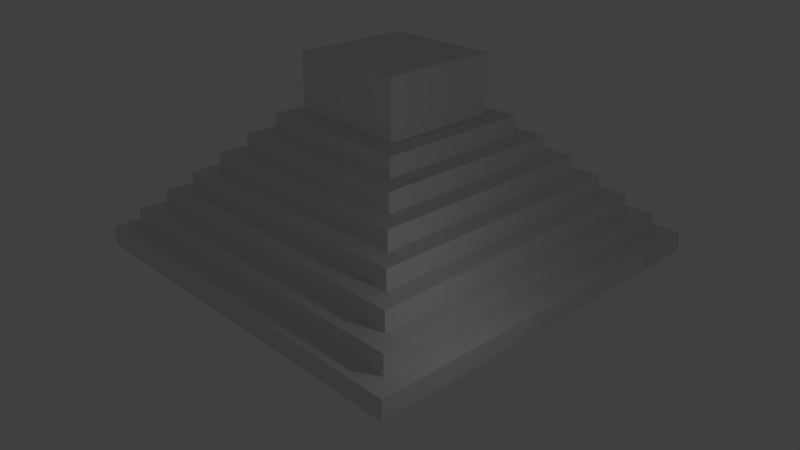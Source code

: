 # Source: pyramide.blend  (saved by Blender 2.79.0; exported with 4.5.12 LTS)
import bpy
from mathutils import Matrix  # noqa: F401  (used for matrix-valued properties, if any)

bpy.ops.wm.read_factory_settings(use_empty=True)
scene = bpy.context.scene
scene.name = 'Scene'

# ---- collections
col_collection_1 = bpy.data.collections.new('Collection 1'); scene.collection.children.link(col_collection_1)

# ---- materials (node trees are filled in below, after node groups)
mat_material = bpy.data.materials.new('Material')
mat_material.alpha_threshold = 0.0
mat_material.use_transparent_shadow = False
mat_material.roughness = 0.5
mat_material.line_color = (0.0, 0.0, 0.0, 1.0)

# ---- material node trees

# ---- world
world_world = bpy.data.worlds.new('World'); scene.world = world_world
world_world.color = (0.05088, 0.05088, 0.05088)
world_world.use_sun_shadow = False
world_world.sun_shadow_jitter_overblur = 0.0
world_world.cycles.sampling_method = 'MANUAL'

# ---- cameras
cam_camera = bpy.data.cameras.new('Camera')
cam_camera.clip_end = 100.0
cam_camera.lens = 35.0
cam_camera.sensor_width = 32.0
cam_camera.sensor_height = 18.0
cam_camera.ortho_scale = 7.314
cam_camera.dof.focus_distance = 0.0
cam_camera.dof.aperture_fstop = 128.0

# ---- lights
light_lamp = bpy.data.lights.new('Lamp', 'POINT')
light_lamp.transmission_factor = 0.0
light_lamp.cutoff_distance = 30.0
light_lamp.energy = 100.0
light_lamp.shadow_buffer_clip_start = 1.001
light_lamp.shadow_soft_size = 0.1
light_lamp.shadow_maximum_resolution = 0.006
light_lamp.use_absolute_resolution = True

# ---- meshes
me_cube = bpy.data.meshes.new('Cube')
me_cube.from_pydata([(1.0, 1.0, -1.0), (1.0, -1.0, -1.0), (-1.0, -1.0, -1.0), (-1.0, 1.0, -1.0), (0.9, 0.9, 1.0), (0.9, -0.9, 1.0), (-0.9, -0.9, 1.0), (-0.9, 0.9, 1.0), (1.0, 1.0, 1.0), (1.0, -1.0, 1.0), (-1.0, 1.0, 1.0), (-1.0, -1.0, 1.0), (0.8, 0.8, 3.0), (0.8, -0.8, 3.0), (-0.8, 0.8, 3.0), (-0.8, -0.8, 3.0), (0.9, 0.9, 3.0), (0.9, -0.9, 3.0), (-0.9, 0.9, 3.0), (-0.9, -0.9, 3.0), (0.7, 0.7, 5.0), (-0.7, 0.7, 5.0), (0.8, 0.8, 5.0), (0.8, -0.8, 5.0), (-0.8, 0.8, 5.0), (-0.8, -0.8, 5.0), (0.7, -0.7, 5.0), (-0.7, -0.7, 5.0), (0.7, 0.7, 7.0), (0.6, 0.6, 7.0), (0.6, -0.6, 7.0), (-0.6, 0.6, 7.0), (-0.6, -0.6, 7.0), (0.7, -0.7, 7.0), (-0.7, 0.7, 7.0), (-0.7, -0.7, 7.0), (0.5, 0.5, 9.0), (0.5, -0.5, 9.0), (-0.5, 0.5, 9.0), (-0.5, -0.5, 9.0), (0.6, 0.6, 9.0), (0.6, -0.6, 9.0), (-0.6, 0.6, 9.0), (-0.6, -0.6, 9.0), (0.4, 0.4, 11.0), (0.4, -0.4, 11.0), (-0.4, 0.4, 11.0), (-0.4, -0.4, 11.0), (0.5, 0.5, 11.0), (0.5, -0.5, 11.0), (-0.5, 0.5, 11.0), (-0.5, -0.5, 11.0), (0.3, 0.3, 13.0), (0.3, -0.3, 13.0), (-0.3, 0.3, 13.0), (-0.3, -0.3, 13.0), (0.4, 0.4, 13.0), (0.4, -0.4, 13.0), (-0.4, 0.4, 13.0), (-0.4, -0.4, 13.0), (0.3, 0.3, 19.0), (0.3, -0.3, 19.0), (-0.3, 0.3, 19.0), (-0.3, -0.3, 19.0), (0.15, 1.0, -1.0), (0.15, -1.0, -1.0), (0.15, 1.0, 1.0), (0.15, -1.0, 1.0), (0.15, 0.9, 1.0), (0.15, -0.9, 1.0), (0.15, 0.9, 3.0), (0.15, -0.9, 3.0), (0.15, 0.8, 3.0), (0.15, -0.8, 3.0), (0.15, 0.8, 5.0), (0.15, -0.8, 5.0), (0.15, -0.7, 5.0), (0.15, 0.7, 5.0), (0.15, 0.7, 7.0), (0.15, -0.7, 7.0), (0.15, 0.6, 7.0), (0.15, -0.6, 7.0), (0.15, 0.6, 9.0), (0.15, -0.6, 9.0), (0.15, 0.5, 9.0), (0.15, -0.5, 9.0), (0.15, 0.5, 11.0), (0.15, -0.5, 11.0), (0.15, 0.4, 11.0), (0.15, -0.4, 11.0), (0.15, 0.4, 13.0), (0.15, -0.4, 13.0), (0.15, 0.3, 13.0), (0.15, -0.3, 13.0), (0.15, 0.3, 19.0), (0.15, -0.3, 19.0), (-0.15, 1.0, -1.0), (-0.15, -1.0, -1.0), (-0.15, 1.0, 1.0), (-0.15, -1.0, 1.0), (-0.15, 0.9, 1.0), (-0.15, -0.9, 1.0), (-0.15, 0.9, 3.0), (-0.15, -0.9, 3.0), (-0.15, 0.8, 3.0), (-0.15, -0.8, 3.0), (-0.15, 0.8, 5.0), (-0.15, -0.8, 5.0), (-0.15, -0.7, 5.0), (-0.15, 0.7, 5.0), (-0.15, -0.7, 7.0), (-0.15, 0.7, 7.0), (-0.15, 0.6, 7.0), (-0.15, -0.6, 7.0), (-0.15, 0.6, 9.0), (-0.15, -0.6, 9.0), (-0.15, 0.5, 9.0), (-0.15, -0.5, 9.0), (-0.15, 0.5, 11.0), (-0.15, -0.5, 11.0), (-0.15, 0.4, 11.0), (-0.15, -0.4, 11.0), (-0.15, 0.4, 13.0), (-0.15, -0.4, 13.0), (-0.15, 0.3, 13.0), (-0.15, -0.3, 13.0), (-0.15, 0.3, 19.0), (-0.15, -0.3, 19.0)], [], [(96, 97, 2, 3), (69, 5, 17, 71), (0, 8, 9, 1), (97, 99, 11, 2), (2, 11, 10, 3), (98, 96, 3, 10), (4, 5, 9, 8), (68, 4, 8, 66), (101, 6, 11, 99), (6, 7, 10, 11), (73, 13, 23, 75), (5, 4, 16, 17), (7, 6, 19, 18), (100, 7, 18, 102), (12, 13, 17, 16), (72, 12, 16, 70), (105, 15, 19, 103), (15, 14, 18, 19), (13, 12, 22, 23), (14, 15, 25, 24), (104, 14, 24, 106), (20, 26, 23, 22), (77, 20, 22, 74), (108, 27, 25, 107), (27, 21, 24, 25), (76, 26, 33, 79), (26, 20, 28, 33), (21, 27, 35, 34), (109, 21, 34, 111), (81, 30, 41, 83), (29, 30, 33, 28), (80, 29, 28, 78), (113, 32, 35, 110), (32, 31, 34, 35), (85, 37, 49, 87), (30, 29, 40, 41), (31, 32, 43, 42), (112, 31, 42, 114), (36, 37, 41, 40), (84, 36, 40, 82), (117, 39, 43, 115), (39, 38, 42, 43), (37, 36, 48, 49), (38, 39, 51, 50), (116, 38, 50, 118), (89, 45, 57, 91), (44, 45, 49, 48), (88, 44, 48, 86), (121, 47, 51, 119), (47, 46, 50, 51), (54, 55, 63, 62), (45, 44, 56, 57), (46, 47, 59, 58), (120, 46, 58, 122), (52, 53, 57, 56), (92, 52, 56, 90), (125, 55, 59, 123), (55, 54, 58, 59), (126, 62, 63, 127), (124, 54, 62, 126), (93, 53, 61, 95), (53, 52, 60, 61), (125, 93, 95, 127), (52, 92, 94, 60), (60, 94, 95, 61), (53, 93, 91, 57), (124, 92, 90, 122), (44, 88, 90, 56), (45, 89, 87, 49), (121, 89, 91, 123), (36, 84, 86, 48), (37, 85, 83, 41), (29, 80, 82, 40), (117, 85, 87, 119), (30, 81, 79, 33), (113, 81, 83, 115), (77, 78, 28, 20), (108, 76, 79, 110), (26, 76, 75, 23), (12, 72, 74, 22), (13, 73, 71, 17), (4, 68, 70, 16), (105, 73, 75, 107), (5, 69, 67, 9), (8, 0, 64, 66), (1, 9, 67, 65), (101, 69, 71, 103), (0, 1, 65, 64), (6, 101, 103, 19), (7, 100, 98, 10), (15, 105, 107, 25), (14, 104, 102, 18), (21, 109, 106, 24), (27, 108, 110, 35), (32, 113, 115, 43), (31, 112, 111, 34), (39, 117, 119, 51), (38, 116, 114, 42), (47, 121, 123, 59), (46, 120, 118, 50), (54, 124, 122, 58), (55, 125, 127, 63), (92, 124, 126, 94), (94, 126, 127, 95), (93, 125, 123, 91), (88, 120, 122, 90), (89, 121, 119, 87), (85, 117, 115, 83), (81, 113, 110, 79), (76, 108, 107, 75), (73, 105, 103, 71), (69, 101, 99, 67), (65, 67, 99, 97), (64, 65, 97, 96), (88, 64, 96, 120), (70, 68, 72), (66, 64, 68), (74, 72, 77), (78, 77, 80), (82, 80, 84), (86, 84, 88), (118, 120, 116), (114, 116, 112), (111, 112, 109), (106, 109, 104), (102, 104, 100), (98, 100, 96)])
me_cube.materials.append(mat_material)
me_cube.use_remesh_preserve_volume = False
me_cube.use_remesh_preserve_attributes = False
me_cube.use_mirror_vertex_groups = False
me_cube.update()

# ---- objects
ob_pyramide = bpy.data.objects.new('Pyramide', me_cube)
ob_lamp = bpy.data.objects.new('Lamp', light_lamp)
ob_camera = bpy.data.objects.new('Camera', cam_camera)

# ---- transforms, parenting, visibility, modifiers, constraints
ob_pyramide.location = (0.0, 0.0, 0.0)
ob_pyramide.scale = (10.0, 10.0, 0.5)
ob_pyramide.lock_rotations_4d = False
ob_pyramide.empty_display_type = 'ARROWS'
ob_pyramide.lineart.crease_threshold = 0.0
ob_lamp.location = (13.61, -6.155, 5.904)
ob_lamp.rotation_euler = (0.6503, 0.05522, 1.866)
ob_lamp.lock_rotations_4d = False
ob_lamp.empty_display_type = 'ARROWS'
ob_lamp.color = (0.0, 0.0, 0.0, 0.0)
ob_lamp.hide_viewport = True
ob_lamp.lineart.crease_threshold = 0.0
ob_camera.location = (28.94, -27.06, 19.16)
ob_camera.rotation_euler = (1.136, -1.872e-05, 0.8124)
ob_camera.lock_rotations_4d = False
ob_camera.empty_display_type = 'ARROWS'
ob_camera.color = (0.0, 0.0, 0.0, 0.0)
ob_camera.display_type = 'WIRE'
ob_camera.lineart.crease_threshold = 0.0

# ---- collection membership
col_collection_1.objects.link(ob_pyramide)
col_collection_1.objects.link(ob_lamp)
col_collection_1.objects.link(ob_camera)

# ---- scene / render settings (as saved in the file)
scene.camera = ob_camera
scene.frame_start = 1; scene.frame_end = 250; scene.frame_set(1)
scene.render.engine = 'BLENDER_EEVEE_NEXT'
scene.render.resolution_percentage = 50
scene.render.dither_intensity = 0.0
scene.cycles.use_denoising = False
scene.cycles.samples = 128
scene.cycles.sampling_pattern = 'TABULATED_SOBOL'
scene.cycles.use_adaptive_sampling = False
scene.cycles.use_light_tree = False
scene.cycles.blur_glossy = 0.0
scene.cycles.sample_clamp_indirect = 0.0
scene.view_settings.view_transform = 'Standard'
bpy.context.view_layer.update()
